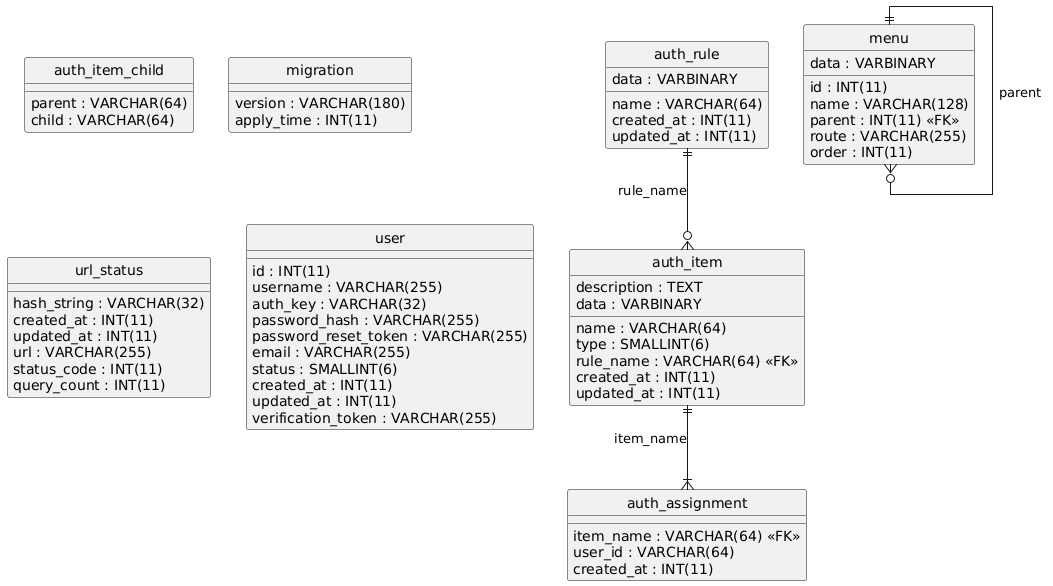

The diagram above was rendered by PlantUML. Its source (embedded in the PNG):
@startuml
hide circle
skinparam linetype ortho

entity "auth_assignment" as auth_assignment {
  item_name : VARCHAR(64) <<FK>>
  user_id : VARCHAR(64)
  created_at : INT(11)
}

entity "auth_item" as auth_item {
  name : VARCHAR(64)
  type : SMALLINT(6)
  description : TEXT
  rule_name : VARCHAR(64) <<FK>>
  data : VARBINARY
  created_at : INT(11)
  updated_at : INT(11)
}

entity "auth_item_child" as auth_item_child {
  parent : VARCHAR(64)
  child : VARCHAR(64)
}

entity "auth_rule" as auth_rule {
  name : VARCHAR(64)
  data : VARBINARY
  created_at : INT(11)
  updated_at : INT(11)
}

entity "menu" as menu {
  id : INT(11)
  name : VARCHAR(128)
  parent : INT(11) <<FK>>
  route : VARCHAR(255)
  order : INT(11)
  data : VARBINARY
}

entity "migration" as migration {
  version : VARCHAR(180)
  apply_time : INT(11)
}

entity "url_status" as url_status {
  hash_string : VARCHAR(32)
  created_at : INT(11)
  updated_at : INT(11)
  url : VARCHAR(255)
  status_code : INT(11)
  query_count : INT(11)
}

entity "user" as user {
  id : INT(11)
  username : VARCHAR(255)
  auth_key : VARCHAR(32)
  password_hash : VARCHAR(255)
  password_reset_token : VARCHAR(255)
  email : VARCHAR(255)
  status : SMALLINT(6)
  created_at : INT(11)
  updated_at : INT(11)
  verification_token : VARCHAR(255)
}

auth_item ||--|{ auth_assignment : "item_name"
auth_rule ||--o{ auth_item : "rule_name"
menu ||--o{ menu : "parent"
@enduml